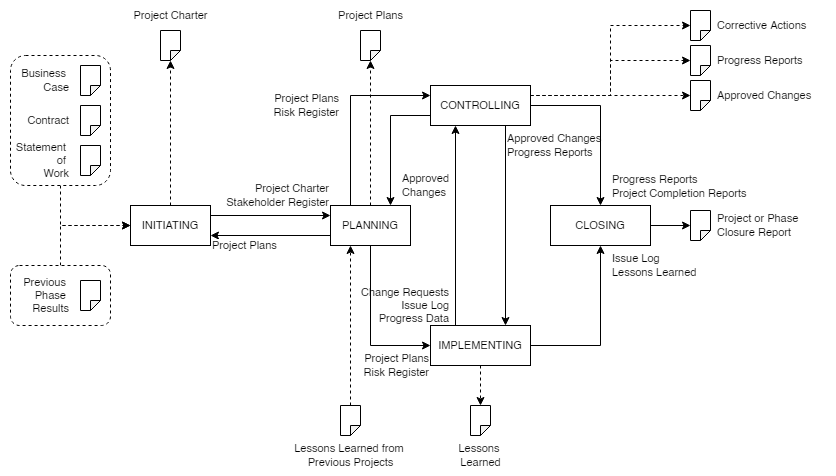

The diagram above was exported from draw.io. Its source (the exported page's mxGraphModel, read from the mxfile embedded in the PNG):
<mxGraphModel dx="1822" dy="1154" grid="1" gridSize="10" guides="1" tooltips="1" connect="1" arrows="1" fold="1" page="0" pageScale="1" pageWidth="827" pageHeight="1169" math="0" shadow="0">
  <root>
    <mxCell id="0" />
    <mxCell id="1" parent="0" />
    <mxCell id="2Uv1LT-W6fwnL4_BVbzs-71" value="" style="rounded=0;whiteSpace=wrap;html=1;dashed=1;labelBackgroundColor=none;fontSize=11;strokeColor=none;" vertex="1" parent="1">
      <mxGeometry x="-150" y="-45" width="820" height="475" as="geometry" />
    </mxCell>
    <mxCell id="2Uv1LT-W6fwnL4_BVbzs-59" style="edgeStyle=orthogonalEdgeStyle;rounded=0;orthogonalLoop=1;jettySize=auto;html=1;exitX=0.5;exitY=1;exitDx=0;exitDy=0;entryX=0;entryY=0.5;entryDx=0;entryDy=0;dashed=1;fontSize=11;" edge="1" parent="1" source="2Uv1LT-W6fwnL4_BVbzs-58" target="2Uv1LT-W6fwnL4_BVbzs-1">
      <mxGeometry relative="1" as="geometry">
        <mxPoint x="-40" y="180" as="targetPoint" />
      </mxGeometry>
    </mxCell>
    <mxCell id="2Uv1LT-W6fwnL4_BVbzs-58" value="" style="rounded=1;whiteSpace=wrap;html=1;fontSize=11;dashed=1;" vertex="1" parent="1">
      <mxGeometry x="-140" y="10" width="100" height="130" as="geometry" />
    </mxCell>
    <mxCell id="2Uv1LT-W6fwnL4_BVbzs-60" style="edgeStyle=orthogonalEdgeStyle;rounded=0;orthogonalLoop=1;jettySize=auto;html=1;exitX=0.5;exitY=0;exitDx=0;exitDy=0;entryX=0;entryY=0.5;entryDx=0;entryDy=0;dashed=1;fontSize=11;" edge="1" parent="1" source="2Uv1LT-W6fwnL4_BVbzs-57" target="2Uv1LT-W6fwnL4_BVbzs-1">
      <mxGeometry relative="1" as="geometry">
        <mxPoint x="-40" y="180" as="targetPoint" />
      </mxGeometry>
    </mxCell>
    <mxCell id="2Uv1LT-W6fwnL4_BVbzs-57" value="" style="rounded=1;whiteSpace=wrap;html=1;fontSize=11;dashed=1;" vertex="1" parent="1">
      <mxGeometry x="-140" y="220" width="100" height="60" as="geometry" />
    </mxCell>
    <mxCell id="2Uv1LT-W6fwnL4_BVbzs-16" value="&lt;div style=&quot;font-size: 11px;&quot;&gt;Project Charter&lt;/div&gt;&lt;div style=&quot;font-size: 11px;&quot;&gt;Stakeholder Register&lt;/div&gt;" style="edgeStyle=orthogonalEdgeStyle;rounded=0;orthogonalLoop=1;jettySize=auto;html=1;exitX=1;exitY=0.25;exitDx=0;exitDy=0;entryX=0;entryY=0.25;entryDx=0;entryDy=0;fontSize=11;labelBackgroundColor=none;align=right;" edge="1" parent="1" source="2Uv1LT-W6fwnL4_BVbzs-1" target="2Uv1LT-W6fwnL4_BVbzs-2">
      <mxGeometry x="1" y="20" relative="1" as="geometry">
        <mxPoint as="offset" />
      </mxGeometry>
    </mxCell>
    <mxCell id="2Uv1LT-W6fwnL4_BVbzs-63" style="edgeStyle=orthogonalEdgeStyle;rounded=0;orthogonalLoop=1;jettySize=auto;html=1;exitX=0.5;exitY=0;exitDx=0;exitDy=0;entryX=0;entryY=0;entryDx=10;entryDy=0;entryPerimeter=0;dashed=1;fontSize=11;" edge="1" parent="1" source="2Uv1LT-W6fwnL4_BVbzs-1" target="2Uv1LT-W6fwnL4_BVbzs-61">
      <mxGeometry relative="1" as="geometry" />
    </mxCell>
    <mxCell id="2Uv1LT-W6fwnL4_BVbzs-1" value="INITIATING" style="rounded=0;whiteSpace=wrap;html=1;fontSize=11;" vertex="1" parent="1">
      <mxGeometry x="-20" y="160" width="80" height="40" as="geometry" />
    </mxCell>
    <mxCell id="2Uv1LT-W6fwnL4_BVbzs-6" value="Project Plans&lt;br style=&quot;font-size: 11px;&quot;&gt;Risk Register" style="edgeStyle=orthogonalEdgeStyle;rounded=0;orthogonalLoop=1;jettySize=auto;html=1;exitX=0.25;exitY=0;exitDx=0;exitDy=0;entryX=0;entryY=0.25;entryDx=0;entryDy=0;fontSize=11;labelBackgroundColor=none;align=right;" edge="1" parent="1" source="2Uv1LT-W6fwnL4_BVbzs-2" target="2Uv1LT-W6fwnL4_BVbzs-3">
      <mxGeometry x="0.0526" y="10" relative="1" as="geometry">
        <mxPoint as="offset" />
      </mxGeometry>
    </mxCell>
    <mxCell id="2Uv1LT-W6fwnL4_BVbzs-15" value="Project Plans&lt;br style=&quot;font-size: 11px;&quot;&gt;Risk Register" style="edgeStyle=orthogonalEdgeStyle;rounded=0;orthogonalLoop=1;jettySize=auto;html=1;exitX=0.5;exitY=1;exitDx=0;exitDy=0;entryX=0;entryY=0.5;entryDx=0;entryDy=0;fontSize=11;labelBackgroundColor=none;align=right;" edge="1" parent="1" source="2Uv1LT-W6fwnL4_BVbzs-2" target="2Uv1LT-W6fwnL4_BVbzs-4">
      <mxGeometry x="0.9999" y="-20" relative="1" as="geometry">
        <mxPoint as="offset" />
      </mxGeometry>
    </mxCell>
    <mxCell id="2Uv1LT-W6fwnL4_BVbzs-17" value="Project Plans" style="edgeStyle=orthogonalEdgeStyle;rounded=0;orthogonalLoop=1;jettySize=auto;html=1;exitX=0;exitY=0.75;exitDx=0;exitDy=0;entryX=1;entryY=0.75;entryDx=0;entryDy=0;fontSize=11;align=left;" edge="1" parent="1" source="2Uv1LT-W6fwnL4_BVbzs-2" target="2Uv1LT-W6fwnL4_BVbzs-1">
      <mxGeometry x="1" y="10" relative="1" as="geometry">
        <mxPoint as="offset" />
      </mxGeometry>
    </mxCell>
    <mxCell id="2Uv1LT-W6fwnL4_BVbzs-68" style="edgeStyle=orthogonalEdgeStyle;rounded=0;orthogonalLoop=1;jettySize=auto;html=1;exitX=0.5;exitY=0;exitDx=0;exitDy=0;entryX=0;entryY=0;entryDx=10;entryDy=0;entryPerimeter=0;dashed=1;fontSize=11;" edge="1" parent="1" source="2Uv1LT-W6fwnL4_BVbzs-2" target="2Uv1LT-W6fwnL4_BVbzs-64">
      <mxGeometry relative="1" as="geometry" />
    </mxCell>
    <mxCell id="2Uv1LT-W6fwnL4_BVbzs-2" value="PLANNING" style="rounded=0;whiteSpace=wrap;html=1;fontSize=11;" vertex="1" parent="1">
      <mxGeometry x="180" y="160" width="80" height="40" as="geometry" />
    </mxCell>
    <mxCell id="2Uv1LT-W6fwnL4_BVbzs-8" value="Approved &lt;br style=&quot;font-size: 11px;&quot;&gt;Changes" style="edgeStyle=orthogonalEdgeStyle;rounded=0;orthogonalLoop=1;jettySize=auto;html=1;exitX=0;exitY=0.75;exitDx=0;exitDy=0;entryX=0.75;entryY=0;entryDx=0;entryDy=0;fontSize=11;labelBackgroundColor=none;align=left;" edge="1" parent="1" source="2Uv1LT-W6fwnL4_BVbzs-3" target="2Uv1LT-W6fwnL4_BVbzs-2">
      <mxGeometry x="0.6921" y="10" relative="1" as="geometry">
        <mxPoint as="offset" />
      </mxGeometry>
    </mxCell>
    <mxCell id="2Uv1LT-W6fwnL4_BVbzs-9" style="edgeStyle=orthogonalEdgeStyle;rounded=0;orthogonalLoop=1;jettySize=auto;html=1;exitX=1;exitY=0.5;exitDx=0;exitDy=0;entryX=0.5;entryY=0;entryDx=0;entryDy=0;fontSize=11;" edge="1" parent="1" source="2Uv1LT-W6fwnL4_BVbzs-3" target="2Uv1LT-W6fwnL4_BVbzs-5">
      <mxGeometry relative="1" as="geometry" />
    </mxCell>
    <mxCell id="2Uv1LT-W6fwnL4_BVbzs-14" value="Approved Changes&lt;br style=&quot;font-size: 11px;&quot;&gt;Progress Reports" style="edgeStyle=orthogonalEdgeStyle;rounded=0;orthogonalLoop=1;jettySize=auto;html=1;exitX=0.75;exitY=1;exitDx=0;exitDy=0;entryX=0.75;entryY=0;entryDx=0;entryDy=0;fontSize=11;align=left;labelBackgroundColor=none;" edge="1" parent="1" source="2Uv1LT-W6fwnL4_BVbzs-3" target="2Uv1LT-W6fwnL4_BVbzs-4">
      <mxGeometry x="-0.8" relative="1" as="geometry">
        <mxPoint as="offset" />
      </mxGeometry>
    </mxCell>
    <mxCell id="2Uv1LT-W6fwnL4_BVbzs-36" style="edgeStyle=orthogonalEdgeStyle;rounded=0;orthogonalLoop=1;jettySize=auto;html=1;exitX=1;exitY=0.25;exitDx=0;exitDy=0;entryX=0;entryY=0.5;entryDx=0;entryDy=0;entryPerimeter=0;fontSize=11;dashed=1;" edge="1" parent="1" source="2Uv1LT-W6fwnL4_BVbzs-3" target="2Uv1LT-W6fwnL4_BVbzs-25">
      <mxGeometry relative="1" as="geometry">
        <mxPoint x="430" y="100" as="sourcePoint" />
      </mxGeometry>
    </mxCell>
    <mxCell id="2Uv1LT-W6fwnL4_BVbzs-37" style="edgeStyle=orthogonalEdgeStyle;rounded=0;orthogonalLoop=1;jettySize=auto;html=1;exitX=1;exitY=0.25;exitDx=0;exitDy=0;entryX=0;entryY=0.5;entryDx=0;entryDy=0;entryPerimeter=0;dashed=1;fontSize=11;" edge="1" parent="1" source="2Uv1LT-W6fwnL4_BVbzs-3" target="2Uv1LT-W6fwnL4_BVbzs-23">
      <mxGeometry relative="1" as="geometry">
        <mxPoint x="430" y="100" as="sourcePoint" />
      </mxGeometry>
    </mxCell>
    <mxCell id="2Uv1LT-W6fwnL4_BVbzs-38" style="edgeStyle=orthogonalEdgeStyle;rounded=0;orthogonalLoop=1;jettySize=auto;html=1;exitX=1;exitY=0.25;exitDx=0;exitDy=0;entryX=0;entryY=0.5;entryDx=0;entryDy=0;entryPerimeter=0;dashed=1;fontSize=11;" edge="1" parent="1" source="2Uv1LT-W6fwnL4_BVbzs-3" target="2Uv1LT-W6fwnL4_BVbzs-21">
      <mxGeometry relative="1" as="geometry">
        <mxPoint x="430" y="100" as="sourcePoint" />
      </mxGeometry>
    </mxCell>
    <mxCell id="2Uv1LT-W6fwnL4_BVbzs-70" value="Progress Reports&lt;br style=&quot;font-size: 11px;&quot;&gt;Project Completion Reports" style="edgeLabel;html=1;align=left;verticalAlign=middle;resizable=0;points=[];fontSize=11;labelBackgroundColor=none;" vertex="1" connectable="0" parent="2Uv1LT-W6fwnL4_BVbzs-38">
      <mxGeometry x="-0.5099" y="-2" relative="1" as="geometry">
        <mxPoint x="24" y="88" as="offset" />
      </mxGeometry>
    </mxCell>
    <mxCell id="2Uv1LT-W6fwnL4_BVbzs-3" value="CONTROLLING" style="rounded=0;whiteSpace=wrap;html=1;fontSize=11;" vertex="1" parent="1">
      <mxGeometry x="280" y="40" width="100" height="40" as="geometry" />
    </mxCell>
    <mxCell id="2Uv1LT-W6fwnL4_BVbzs-10" value="Issue Log&lt;br style=&quot;font-size: 11px;&quot;&gt;&lt;div style=&quot;font-size: 11px;&quot;&gt;Lessons Learned&lt;/div&gt;" style="edgeStyle=orthogonalEdgeStyle;rounded=0;orthogonalLoop=1;jettySize=auto;html=1;exitX=1;exitY=0.5;exitDx=0;exitDy=0;entryX=0.5;entryY=1;entryDx=0;entryDy=0;fontSize=11;align=left;labelBackgroundColor=none;" edge="1" parent="1" source="2Uv1LT-W6fwnL4_BVbzs-4" target="2Uv1LT-W6fwnL4_BVbzs-5">
      <mxGeometry x="0.7647" y="-10" relative="1" as="geometry">
        <mxPoint as="offset" />
      </mxGeometry>
    </mxCell>
    <mxCell id="2Uv1LT-W6fwnL4_BVbzs-13" value="Change Requests&lt;br style=&quot;font-size: 11px;&quot;&gt;Issue Log&lt;br style=&quot;font-size: 11px;&quot;&gt;Progress Data" style="edgeStyle=orthogonalEdgeStyle;rounded=0;orthogonalLoop=1;jettySize=auto;html=1;exitX=0.25;exitY=0;exitDx=0;exitDy=0;entryX=0.25;entryY=1;entryDx=0;entryDy=0;fontSize=11;align=right;labelBackgroundColor=none;" edge="1" parent="1" source="2Uv1LT-W6fwnL4_BVbzs-4" target="2Uv1LT-W6fwnL4_BVbzs-3">
      <mxGeometry x="-0.8" y="5" relative="1" as="geometry">
        <mxPoint as="offset" />
      </mxGeometry>
    </mxCell>
    <mxCell id="2Uv1LT-W6fwnL4_BVbzs-39" style="edgeStyle=orthogonalEdgeStyle;rounded=0;orthogonalLoop=1;jettySize=auto;html=1;exitX=0.5;exitY=1;exitDx=0;exitDy=0;entryX=0.5;entryY=1;entryDx=0;entryDy=0;entryPerimeter=0;dashed=1;fontSize=11;" edge="1" parent="1" target="2Uv1LT-W6fwnL4_BVbzs-19">
      <mxGeometry relative="1" as="geometry">
        <mxPoint x="330" y="360" as="sourcePoint" />
      </mxGeometry>
    </mxCell>
    <mxCell id="2Uv1LT-W6fwnL4_BVbzs-72" style="edgeStyle=orthogonalEdgeStyle;rounded=0;orthogonalLoop=1;jettySize=auto;html=1;exitX=0.5;exitY=1;exitDx=0;exitDy=0;entryX=0.5;entryY=1;entryDx=0;entryDy=0;entryPerimeter=0;dashed=1;labelBackgroundColor=none;fontSize=11;" edge="1" parent="1" source="2Uv1LT-W6fwnL4_BVbzs-4" target="2Uv1LT-W6fwnL4_BVbzs-19">
      <mxGeometry relative="1" as="geometry" />
    </mxCell>
    <mxCell id="2Uv1LT-W6fwnL4_BVbzs-4" value="IMPLEMENTING" style="rounded=0;whiteSpace=wrap;html=1;fontSize=11;" vertex="1" parent="1">
      <mxGeometry x="280" y="280" width="100" height="40" as="geometry" />
    </mxCell>
    <mxCell id="2Uv1LT-W6fwnL4_BVbzs-35" value="" style="edgeStyle=orthogonalEdgeStyle;rounded=0;orthogonalLoop=1;jettySize=auto;html=1;fontSize=11;entryX=0;entryY=0.5;entryDx=0;entryDy=0;entryPerimeter=0;" edge="1" parent="1" source="2Uv1LT-W6fwnL4_BVbzs-5" target="2Uv1LT-W6fwnL4_BVbzs-28">
      <mxGeometry relative="1" as="geometry" />
    </mxCell>
    <mxCell id="2Uv1LT-W6fwnL4_BVbzs-5" value="CLOSING" style="rounded=0;whiteSpace=wrap;html=1;fontSize=11;" vertex="1" parent="1">
      <mxGeometry x="400" y="160" width="100" height="40" as="geometry" />
    </mxCell>
    <mxCell id="2Uv1LT-W6fwnL4_BVbzs-19" value="" style="shape=note;whiteSpace=wrap;html=1;backgroundOutline=1;darkOpacity=0.05;rotation=0;flipH=1;flipV=0;direction=west;fontSize=11;size=10;" vertex="1" parent="1">
      <mxGeometry x="320" y="360" width="20" height="30" as="geometry" />
    </mxCell>
    <mxCell id="2Uv1LT-W6fwnL4_BVbzs-20" value="Lessons &lt;br style=&quot;font-size: 11px;&quot;&gt;Learned" style="text;html=1;align=center;verticalAlign=middle;resizable=0;points=[];autosize=1;strokeColor=none;fillColor=none;fontSize=11;" vertex="1" parent="1">
      <mxGeometry x="300" y="390" width="60" height="40" as="geometry" />
    </mxCell>
    <mxCell id="2Uv1LT-W6fwnL4_BVbzs-21" value="" style="shape=note;whiteSpace=wrap;html=1;backgroundOutline=1;darkOpacity=0.05;rotation=0;flipH=1;flipV=0;direction=west;fontSize=11;size=10;" vertex="1" parent="1">
      <mxGeometry x="540" y="-35" width="20" height="30" as="geometry" />
    </mxCell>
    <mxCell id="2Uv1LT-W6fwnL4_BVbzs-22" value="Corrective&amp;nbsp;Actions" style="text;html=1;align=left;verticalAlign=middle;resizable=0;points=[];autosize=1;strokeColor=none;fillColor=none;fontSize=11;" vertex="1" parent="1">
      <mxGeometry x="565" y="-35" width="110" height="30" as="geometry" />
    </mxCell>
    <mxCell id="2Uv1LT-W6fwnL4_BVbzs-23" value="" style="shape=note;whiteSpace=wrap;html=1;backgroundOutline=1;darkOpacity=0.05;rotation=0;flipH=1;flipV=0;direction=west;fontSize=11;size=10;" vertex="1" parent="1">
      <mxGeometry x="540" width="20" height="30" as="geometry" />
    </mxCell>
    <mxCell id="2Uv1LT-W6fwnL4_BVbzs-24" value="Progress&amp;nbsp;Reports" style="text;html=1;align=left;verticalAlign=middle;resizable=0;points=[];autosize=1;strokeColor=none;fillColor=none;fontSize=11;" vertex="1" parent="1">
      <mxGeometry x="565" width="110" height="30" as="geometry" />
    </mxCell>
    <mxCell id="2Uv1LT-W6fwnL4_BVbzs-25" value="" style="shape=note;whiteSpace=wrap;html=1;backgroundOutline=1;darkOpacity=0.05;rotation=0;flipH=1;flipV=0;direction=west;fontSize=11;size=10;" vertex="1" parent="1">
      <mxGeometry x="540" y="35" width="20" height="30" as="geometry" />
    </mxCell>
    <mxCell id="2Uv1LT-W6fwnL4_BVbzs-26" value="Approved&amp;nbsp;Changes" style="text;html=1;align=left;verticalAlign=middle;resizable=0;points=[];autosize=1;strokeColor=none;fillColor=none;fontSize=11;" vertex="1" parent="1">
      <mxGeometry x="565" y="35" width="120" height="30" as="geometry" />
    </mxCell>
    <mxCell id="2Uv1LT-W6fwnL4_BVbzs-28" value="" style="shape=note;whiteSpace=wrap;html=1;backgroundOutline=1;darkOpacity=0.05;rotation=0;flipH=1;flipV=0;direction=west;fontSize=11;size=10;" vertex="1" parent="1">
      <mxGeometry x="540" y="165" width="20" height="30" as="geometry" />
    </mxCell>
    <mxCell id="2Uv1LT-W6fwnL4_BVbzs-29" value="Project or Phase&lt;br style=&quot;font-size: 11px;&quot;&gt;Closure Report" style="text;html=1;align=left;verticalAlign=middle;resizable=0;points=[];autosize=1;strokeColor=none;fillColor=none;fontSize=11;" vertex="1" parent="1">
      <mxGeometry x="565" y="160" width="100" height="40" as="geometry" />
    </mxCell>
    <mxCell id="2Uv1LT-W6fwnL4_BVbzs-42" style="edgeStyle=orthogonalEdgeStyle;rounded=0;orthogonalLoop=1;jettySize=auto;html=1;exitX=0.5;exitY=1;exitDx=0;exitDy=0;exitPerimeter=0;entryX=0.25;entryY=1;entryDx=0;entryDy=0;dashed=1;fontSize=11;" edge="1" parent="1" source="2Uv1LT-W6fwnL4_BVbzs-40" target="2Uv1LT-W6fwnL4_BVbzs-2">
      <mxGeometry relative="1" as="geometry" />
    </mxCell>
    <mxCell id="2Uv1LT-W6fwnL4_BVbzs-40" value="" style="shape=note;whiteSpace=wrap;html=1;backgroundOutline=1;darkOpacity=0.05;rotation=0;flipH=1;flipV=0;direction=west;fontSize=11;size=10;" vertex="1" parent="1">
      <mxGeometry x="190" y="360" width="20" height="30" as="geometry" />
    </mxCell>
    <mxCell id="2Uv1LT-W6fwnL4_BVbzs-41" value="Lessons Learned&amp;nbsp;from &lt;br style=&quot;font-size: 11px;&quot;&gt;Previous Projects" style="text;html=1;align=center;verticalAlign=middle;resizable=0;points=[];autosize=1;strokeColor=none;fillColor=none;fontSize=11;" vertex="1" parent="1">
      <mxGeometry x="135" y="390" width="130" height="40" as="geometry" />
    </mxCell>
    <mxCell id="2Uv1LT-W6fwnL4_BVbzs-43" value="" style="shape=note;whiteSpace=wrap;html=1;backgroundOutline=1;darkOpacity=0.05;rotation=0;flipH=1;flipV=0;direction=west;fontSize=11;size=10;" vertex="1" parent="1">
      <mxGeometry x="-70" y="235" width="20" height="30" as="geometry" />
    </mxCell>
    <mxCell id="2Uv1LT-W6fwnL4_BVbzs-44" value="Previous &lt;br style=&quot;font-size: 11px;&quot;&gt;Phase &lt;br style=&quot;font-size: 11px;&quot;&gt;Results" style="text;html=1;align=right;verticalAlign=middle;resizable=0;points=[];autosize=1;strokeColor=none;fillColor=none;fontSize=11;" vertex="1" parent="1">
      <mxGeometry x="-150" y="225" width="70" height="50" as="geometry" />
    </mxCell>
    <mxCell id="2Uv1LT-W6fwnL4_BVbzs-45" value="" style="shape=note;whiteSpace=wrap;html=1;backgroundOutline=1;darkOpacity=0.05;rotation=0;flipH=1;flipV=0;direction=west;fontSize=11;size=10;" vertex="1" parent="1">
      <mxGeometry x="-70" y="100" width="20" height="30" as="geometry" />
    </mxCell>
    <mxCell id="2Uv1LT-W6fwnL4_BVbzs-46" value="Statement &lt;br style=&quot;font-size: 11px;&quot;&gt;of &lt;br style=&quot;font-size: 11px;&quot;&gt;Work" style="text;html=1;align=right;verticalAlign=middle;resizable=0;points=[];autosize=1;strokeColor=none;fillColor=none;fontSize=11;" vertex="1" parent="1">
      <mxGeometry x="-150" y="90" width="70" height="50" as="geometry" />
    </mxCell>
    <mxCell id="2Uv1LT-W6fwnL4_BVbzs-47" value="" style="shape=note;whiteSpace=wrap;html=1;backgroundOutline=1;darkOpacity=0.05;rotation=0;flipH=1;flipV=0;direction=west;fontSize=11;size=10;" vertex="1" parent="1">
      <mxGeometry x="-70" y="60" width="20" height="30" as="geometry" />
    </mxCell>
    <mxCell id="2Uv1LT-W6fwnL4_BVbzs-48" value="Contract" style="text;html=1;align=right;verticalAlign=middle;resizable=0;points=[];autosize=1;strokeColor=none;fillColor=none;fontSize=11;" vertex="1" parent="1">
      <mxGeometry x="-150" y="60" width="70" height="30" as="geometry" />
    </mxCell>
    <mxCell id="2Uv1LT-W6fwnL4_BVbzs-53" value="" style="shape=note;whiteSpace=wrap;html=1;backgroundOutline=1;darkOpacity=0.05;rotation=0;flipH=1;flipV=0;direction=west;fontSize=11;size=10;" vertex="1" parent="1">
      <mxGeometry x="-70" y="20" width="20" height="30" as="geometry" />
    </mxCell>
    <mxCell id="2Uv1LT-W6fwnL4_BVbzs-54" value="Business &lt;br style=&quot;font-size: 11px;&quot;&gt;Case" style="text;html=1;align=right;verticalAlign=middle;resizable=0;points=[];autosize=1;strokeColor=none;fillColor=none;fontSize=11;" vertex="1" parent="1">
      <mxGeometry x="-150" y="15" width="70" height="40" as="geometry" />
    </mxCell>
    <mxCell id="2Uv1LT-W6fwnL4_BVbzs-61" value="" style="shape=note;whiteSpace=wrap;html=1;backgroundOutline=1;darkOpacity=0.05;rotation=0;flipH=1;flipV=0;direction=west;fontSize=11;size=10;" vertex="1" parent="1">
      <mxGeometry x="10" y="-15" width="20" height="30" as="geometry" />
    </mxCell>
    <mxCell id="2Uv1LT-W6fwnL4_BVbzs-62" value="Project Charter" style="text;html=1;align=center;verticalAlign=middle;resizable=0;points=[];autosize=1;strokeColor=none;fillColor=none;fontSize=11;" vertex="1" parent="1">
      <mxGeometry x="-30" y="-45" width="100" height="30" as="geometry" />
    </mxCell>
    <mxCell id="2Uv1LT-W6fwnL4_BVbzs-64" value="" style="shape=note;whiteSpace=wrap;html=1;backgroundOutline=1;darkOpacity=0.05;rotation=0;flipH=1;flipV=0;direction=west;fontSize=11;size=10;" vertex="1" parent="1">
      <mxGeometry x="210" y="-15" width="20" height="30" as="geometry" />
    </mxCell>
    <mxCell id="2Uv1LT-W6fwnL4_BVbzs-65" value="Project Plans" style="text;html=1;align=center;verticalAlign=middle;resizable=0;points=[];autosize=1;strokeColor=none;fillColor=none;fontSize=11;" vertex="1" parent="1">
      <mxGeometry x="175" y="-45" width="90" height="30" as="geometry" />
    </mxCell>
  </root>
</mxGraphModel>